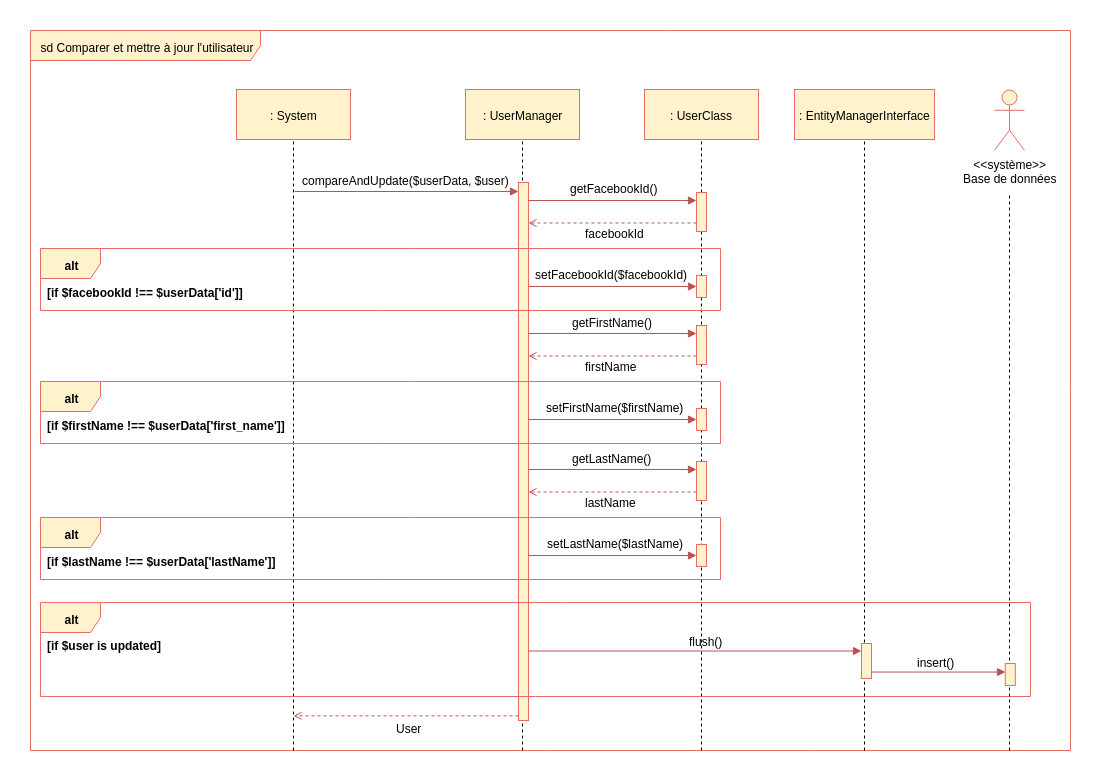

The diagram above was exported from draw.io. Its source (the exported page's mxGraphModel, read from the mxfile embedded in the PNG):
<mxGraphModel dx="2434" dy="803" grid="1" gridSize="10" guides="1" tooltips="1" connect="1" arrows="1" fold="1" page="1" pageScale="1" pageWidth="827" pageHeight="1169" background="#ffffff" math="0" shadow="0">
  <root>
    <mxCell id="0" />
    <mxCell id="1" parent="0" />
    <mxCell id="2" value="sd Comparer et mettre à jour l'utilisateur&lt;br&gt;" style="shape=umlFrame;whiteSpace=wrap;html=1;width=230;height=30;fillColor=#fff2cc;strokeColor=#EA6B66;" parent="1" vertex="1">
      <mxGeometry x="-140" y="130" width="1040" height="720" as="geometry" />
    </mxCell>
    <mxCell id="45" value="" style="endArrow=none;dashed=1;html=1;entryX=0.5;entryY=1;exitX=0.197;exitY=1.001;exitPerimeter=0;" parent="1" edge="1">
      <mxGeometry width="50" height="50" relative="1" as="geometry">
        <mxPoint x="352" y="850" as="sourcePoint" />
        <mxPoint x="352" y="235.33333333333348" as="targetPoint" />
      </mxGeometry>
    </mxCell>
    <mxCell id="28" value="" style="endArrow=none;dashed=1;html=1;entryX=0.5;entryY=1;" parent="1" edge="1">
      <mxGeometry width="50" height="50" relative="1" as="geometry">
        <mxPoint x="123" y="850" as="sourcePoint" />
        <mxPoint x="123" y="232" as="targetPoint" />
      </mxGeometry>
    </mxCell>
    <mxCell id="44" value=": UserManager" style="html=1;fillColor=#fff2cc;strokeColor=#EA6B66;" parent="1" vertex="1">
      <mxGeometry x="295" y="189" width="114" height="50" as="geometry" />
    </mxCell>
    <mxCell id="51" value="" style="html=1;points=[];perimeter=orthogonalPerimeter;fillColor=#fff2cc;strokeColor=#EA6B66;" parent="1" vertex="1">
      <mxGeometry x="348" y="282" width="10" height="538" as="geometry" />
    </mxCell>
    <mxCell id="129" value="" style="endArrow=block;html=1;endFill=1;fillColor=#f8cecc;strokeColor=#b85450;" parent="1" edge="1">
      <mxGeometry width="50" height="50" relative="1" as="geometry">
        <mxPoint x="124" y="291" as="sourcePoint" />
        <mxPoint x="348" y="291" as="targetPoint" />
      </mxGeometry>
    </mxCell>
    <mxCell id="27" value=": System" style="html=1;fillColor=#fff2cc;strokeColor=#EA6B66;" parent="1" vertex="1">
      <mxGeometry x="66" y="189" width="114" height="50" as="geometry" />
    </mxCell>
    <mxCell id="458" value="" style="endArrow=none;dashed=1;html=1;entryX=0.5;entryY=1;" parent="1" edge="1">
      <mxGeometry width="50" height="50" relative="1" as="geometry">
        <mxPoint x="531" y="850" as="sourcePoint" />
        <mxPoint x="531" y="222.82352941176487" as="targetPoint" />
      </mxGeometry>
    </mxCell>
    <mxCell id="456" value=": UserClass" style="html=1;fillColor=#fff2cc;strokeColor=#EA6B66;" parent="1" vertex="1">
      <mxGeometry x="474" y="189" width="114" height="50" as="geometry" />
    </mxCell>
    <mxCell id="a3CNiZTT-CJZAAKLvd5j-590" value="compareAndUpdate($userData, $user)" style="text;html=1;resizable=0;points=[];autosize=1;align=left;verticalAlign=top;spacingTop=-4;" parent="1" vertex="1">
      <mxGeometry x="130" y="271" width="220" height="10" as="geometry" />
    </mxCell>
    <mxCell id="a3CNiZTT-CJZAAKLvd5j-623" value="" style="endArrow=open;html=1;endFill=0;fillColor=#f8cecc;strokeColor=#b85450;dashed=1;exitX=0.7;exitY=0.804;exitPerimeter=0;" parent="1" edge="1">
      <mxGeometry width="50" height="50" relative="1" as="geometry">
        <mxPoint x="526" y="322.5" as="sourcePoint" />
        <mxPoint x="358" y="322.5" as="targetPoint" />
      </mxGeometry>
    </mxCell>
    <mxCell id="a3CNiZTT-CJZAAKLvd5j-647" value="&amp;lt;&amp;lt;système&amp;gt;&amp;gt;&lt;br&gt;Base de données&lt;br&gt;" style="shape=umlActor;verticalLabelPosition=bottom;labelBackgroundColor=#ffffff;verticalAlign=top;html=1;fillColor=#fff2cc;strokeColor=#EA6B66;" parent="1" vertex="1">
      <mxGeometry x="824" y="189.77777099609375" width="30" height="60" as="geometry" />
    </mxCell>
    <mxCell id="a3CNiZTT-CJZAAKLvd5j-650" value="&lt;div&gt;&lt;span&gt;getFacebookId()&lt;/span&gt;&lt;/div&gt;" style="text;html=1;resizable=0;points=[];autosize=1;align=left;verticalAlign=top;spacingTop=-4;fontStyle=0" parent="1" vertex="1">
      <mxGeometry x="398" y="279" width="100" height="10" as="geometry" />
    </mxCell>
    <mxCell id="a3CNiZTT-CJZAAKLvd5j-651" value="" style="endArrow=block;html=1;endFill=1;fillColor=#f8cecc;strokeColor=#b85450;" parent="1" edge="1">
      <mxGeometry width="50" height="50" relative="1" as="geometry">
        <mxPoint x="358" y="300" as="sourcePoint" />
        <mxPoint x="526" y="300" as="targetPoint" />
      </mxGeometry>
    </mxCell>
    <mxCell id="463" value="" style="html=1;points=[];perimeter=orthogonalPerimeter;fillColor=#fff2cc;strokeColor=#EA6B66;" parent="1" vertex="1">
      <mxGeometry x="526" y="292" width="10" height="39" as="geometry" />
    </mxCell>
    <mxCell id="P36TxB_QNs_g6PzJ7_nK-469" value="facebookId" style="text;html=1;resizable=0;points=[];autosize=1;align=left;verticalAlign=top;spacingTop=-4;" parent="1" vertex="1">
      <mxGeometry x="412.5" y="324" width="70" height="10" as="geometry" />
    </mxCell>
    <mxCell id="P36TxB_QNs_g6PzJ7_nK-470" value="alt" style="shape=umlFrame;whiteSpace=wrap;html=1;fontColor=#000000;fillColor=#fff2cc;strokeColor=#EA6B66;fontStyle=1" parent="1" vertex="1">
      <mxGeometry x="-130" y="348" width="680" height="62" as="geometry" />
    </mxCell>
    <mxCell id="P36TxB_QNs_g6PzJ7_nK-471" value="[if $facebookId !== $userData['id']]" style="text;html=1;resizable=0;points=[];autosize=1;align=left;verticalAlign=top;spacingTop=-4;fontStyle=1" parent="1" vertex="1">
      <mxGeometry x="-125" y="383" width="200" height="10" as="geometry" />
    </mxCell>
    <mxCell id="P36TxB_QNs_g6PzJ7_nK-474" value="&lt;div&gt;&lt;span&gt;setFacebookId($facebookId)&lt;/span&gt;&lt;/div&gt;" style="text;html=1;resizable=0;points=[];autosize=1;align=left;verticalAlign=top;spacingTop=-4;fontStyle=0" parent="1" vertex="1">
      <mxGeometry x="363" y="365" width="170" height="10" as="geometry" />
    </mxCell>
    <mxCell id="P36TxB_QNs_g6PzJ7_nK-475" value="" style="endArrow=block;html=1;endFill=1;fillColor=#f8cecc;strokeColor=#b85450;" parent="1" edge="1">
      <mxGeometry width="50" height="50" relative="1" as="geometry">
        <mxPoint x="358" y="386" as="sourcePoint" />
        <mxPoint x="526" y="386" as="targetPoint" />
      </mxGeometry>
    </mxCell>
    <mxCell id="P36TxB_QNs_g6PzJ7_nK-476" value="" style="html=1;points=[];perimeter=orthogonalPerimeter;fillColor=#fff2cc;strokeColor=#EA6B66;" parent="1" vertex="1">
      <mxGeometry x="526" y="375" width="10" height="22" as="geometry" />
    </mxCell>
    <mxCell id="P36TxB_QNs_g6PzJ7_nK-480" value="" style="endArrow=open;html=1;endFill=0;fillColor=#f8cecc;strokeColor=#b85450;dashed=1;exitX=0.7;exitY=0.804;exitPerimeter=0;" parent="1" edge="1">
      <mxGeometry width="50" height="50" relative="1" as="geometry">
        <mxPoint x="526" y="455.5" as="sourcePoint" />
        <mxPoint x="358" y="455.5" as="targetPoint" />
      </mxGeometry>
    </mxCell>
    <mxCell id="P36TxB_QNs_g6PzJ7_nK-481" value="&lt;div&gt;&lt;span&gt;getFirstName()&lt;/span&gt;&lt;/div&gt;" style="text;html=1;resizable=0;points=[];autosize=1;align=left;verticalAlign=top;spacingTop=-4;fontStyle=0" parent="1" vertex="1">
      <mxGeometry x="400" y="413" width="100" height="10" as="geometry" />
    </mxCell>
    <mxCell id="P36TxB_QNs_g6PzJ7_nK-482" value="" style="endArrow=block;html=1;endFill=1;fillColor=#f8cecc;strokeColor=#b85450;" parent="1" edge="1">
      <mxGeometry width="50" height="50" relative="1" as="geometry">
        <mxPoint x="358" y="433" as="sourcePoint" />
        <mxPoint x="526" y="433" as="targetPoint" />
      </mxGeometry>
    </mxCell>
    <mxCell id="P36TxB_QNs_g6PzJ7_nK-483" value="" style="html=1;points=[];perimeter=orthogonalPerimeter;fillColor=#fff2cc;strokeColor=#EA6B66;" parent="1" vertex="1">
      <mxGeometry x="526" y="425" width="10" height="39" as="geometry" />
    </mxCell>
    <mxCell id="P36TxB_QNs_g6PzJ7_nK-484" value="firstName" style="text;html=1;resizable=0;points=[];autosize=1;align=left;verticalAlign=top;spacingTop=-4;" parent="1" vertex="1">
      <mxGeometry x="412.5" y="457" width="70" height="10" as="geometry" />
    </mxCell>
    <mxCell id="P36TxB_QNs_g6PzJ7_nK-485" value="alt" style="shape=umlFrame;whiteSpace=wrap;html=1;fontColor=#000000;fillColor=#fff2cc;strokeColor=#EA6B66;fontStyle=1" parent="1" vertex="1">
      <mxGeometry x="-130" y="481" width="680" height="62" as="geometry" />
    </mxCell>
    <mxCell id="P36TxB_QNs_g6PzJ7_nK-486" value="[if $firstName !== $userData['first_name']]" style="text;html=1;resizable=0;points=[];autosize=1;align=left;verticalAlign=top;spacingTop=-4;fontStyle=1" parent="1" vertex="1">
      <mxGeometry x="-125" y="516" width="240" height="10" as="geometry" />
    </mxCell>
    <mxCell id="P36TxB_QNs_g6PzJ7_nK-487" value="&lt;div&gt;&lt;span&gt;setFirstName($firstName)&lt;/span&gt;&lt;/div&gt;" style="text;html=1;resizable=0;points=[];autosize=1;align=left;verticalAlign=top;spacingTop=-4;fontStyle=0" parent="1" vertex="1">
      <mxGeometry x="374" y="498" width="150" height="10" as="geometry" />
    </mxCell>
    <mxCell id="P36TxB_QNs_g6PzJ7_nK-488" value="" style="endArrow=block;html=1;endFill=1;fillColor=#f8cecc;strokeColor=#b85450;" parent="1" edge="1">
      <mxGeometry width="50" height="50" relative="1" as="geometry">
        <mxPoint x="358" y="519" as="sourcePoint" />
        <mxPoint x="526" y="519" as="targetPoint" />
      </mxGeometry>
    </mxCell>
    <mxCell id="P36TxB_QNs_g6PzJ7_nK-489" value="" style="html=1;points=[];perimeter=orthogonalPerimeter;fillColor=#fff2cc;strokeColor=#EA6B66;" parent="1" vertex="1">
      <mxGeometry x="526" y="508" width="10" height="22" as="geometry" />
    </mxCell>
    <mxCell id="P36TxB_QNs_g6PzJ7_nK-491" value="" style="endArrow=open;html=1;endFill=0;fillColor=#f8cecc;strokeColor=#b85450;dashed=1;exitX=0.7;exitY=0.804;exitPerimeter=0;" parent="1" edge="1">
      <mxGeometry width="50" height="50" relative="1" as="geometry">
        <mxPoint x="526" y="591.5" as="sourcePoint" />
        <mxPoint x="358" y="591.5" as="targetPoint" />
      </mxGeometry>
    </mxCell>
    <mxCell id="P36TxB_QNs_g6PzJ7_nK-492" value="&lt;div&gt;&lt;span&gt;getLastName()&lt;/span&gt;&lt;/div&gt;" style="text;html=1;resizable=0;points=[];autosize=1;align=left;verticalAlign=top;spacingTop=-4;fontStyle=0" parent="1" vertex="1">
      <mxGeometry x="400" y="549" width="90" height="10" as="geometry" />
    </mxCell>
    <mxCell id="P36TxB_QNs_g6PzJ7_nK-493" value="" style="endArrow=block;html=1;endFill=1;fillColor=#f8cecc;strokeColor=#b85450;" parent="1" edge="1">
      <mxGeometry width="50" height="50" relative="1" as="geometry">
        <mxPoint x="358" y="569" as="sourcePoint" />
        <mxPoint x="526" y="569" as="targetPoint" />
      </mxGeometry>
    </mxCell>
    <mxCell id="P36TxB_QNs_g6PzJ7_nK-494" value="" style="html=1;points=[];perimeter=orthogonalPerimeter;fillColor=#fff2cc;strokeColor=#EA6B66;" parent="1" vertex="1">
      <mxGeometry x="526" y="561" width="10" height="39" as="geometry" />
    </mxCell>
    <mxCell id="P36TxB_QNs_g6PzJ7_nK-495" value="lastName" style="text;html=1;resizable=0;points=[];autosize=1;align=left;verticalAlign=top;spacingTop=-4;" parent="1" vertex="1">
      <mxGeometry x="412.5" y="593" width="70" height="10" as="geometry" />
    </mxCell>
    <mxCell id="P36TxB_QNs_g6PzJ7_nK-496" value="alt" style="shape=umlFrame;whiteSpace=wrap;html=1;fontColor=#000000;fillColor=#fff2cc;strokeColor=#EA6B66;fontStyle=1" parent="1" vertex="1">
      <mxGeometry x="-130" y="617" width="680" height="62" as="geometry" />
    </mxCell>
    <mxCell id="P36TxB_QNs_g6PzJ7_nK-497" value="[if $lastName !== $userData['lastName']]" style="text;html=1;resizable=0;points=[];autosize=1;align=left;verticalAlign=top;spacingTop=-4;fontStyle=1" parent="1" vertex="1">
      <mxGeometry x="-125" y="652" width="230" height="10" as="geometry" />
    </mxCell>
    <mxCell id="P36TxB_QNs_g6PzJ7_nK-498" value="&lt;div&gt;&lt;span&gt;setLastName($lastName)&lt;/span&gt;&lt;/div&gt;" style="text;html=1;resizable=0;points=[];autosize=1;align=left;verticalAlign=top;spacingTop=-4;fontStyle=0" parent="1" vertex="1">
      <mxGeometry x="375" y="634" width="150" height="10" as="geometry" />
    </mxCell>
    <mxCell id="P36TxB_QNs_g6PzJ7_nK-499" value="" style="endArrow=block;html=1;endFill=1;fillColor=#f8cecc;strokeColor=#b85450;" parent="1" edge="1">
      <mxGeometry width="50" height="50" relative="1" as="geometry">
        <mxPoint x="358" y="655" as="sourcePoint" />
        <mxPoint x="526" y="655" as="targetPoint" />
      </mxGeometry>
    </mxCell>
    <mxCell id="P36TxB_QNs_g6PzJ7_nK-500" value="" style="html=1;points=[];perimeter=orthogonalPerimeter;fillColor=#fff2cc;strokeColor=#EA6B66;" parent="1" vertex="1">
      <mxGeometry x="526" y="644" width="10" height="22" as="geometry" />
    </mxCell>
    <mxCell id="P36TxB_QNs_g6PzJ7_nK-513" value="alt" style="shape=umlFrame;whiteSpace=wrap;html=1;fontColor=#000000;fillColor=#fff2cc;strokeColor=#EA6B66;fontStyle=1" parent="1" vertex="1">
      <mxGeometry x="-130" y="702" width="990" height="94" as="geometry" />
    </mxCell>
    <mxCell id="P36TxB_QNs_g6PzJ7_nK-514" value="[if $user is updated]" style="text;html=1;resizable=0;points=[];autosize=1;align=left;verticalAlign=top;spacingTop=-4;fontStyle=1" parent="1" vertex="1">
      <mxGeometry x="-125" y="736" width="120" height="10" as="geometry" />
    </mxCell>
    <mxCell id="P36TxB_QNs_g6PzJ7_nK-515" value="" style="endArrow=none;dashed=1;html=1;entryX=0.5;entryY=1;" parent="1" edge="1">
      <mxGeometry width="50" height="50" relative="1" as="geometry">
        <mxPoint x="694" y="850" as="sourcePoint" />
        <mxPoint x="694" y="232.82352941176487" as="targetPoint" />
      </mxGeometry>
    </mxCell>
    <mxCell id="P36TxB_QNs_g6PzJ7_nK-463" value=": EntityManagerInterface" style="html=1;fillColor=#fff2cc;strokeColor=#EA6B66;" parent="1" vertex="1">
      <mxGeometry x="624" y="189" width="140" height="50" as="geometry" />
    </mxCell>
    <mxCell id="P36TxB_QNs_g6PzJ7_nK-516" value="" style="html=1;points=[];perimeter=orthogonalPerimeter;fillColor=#fff2cc;strokeColor=#EA6B66;" parent="1" vertex="1">
      <mxGeometry x="691" y="743" width="10" height="35" as="geometry" />
    </mxCell>
    <mxCell id="P36TxB_QNs_g6PzJ7_nK-517" value="" style="endArrow=block;html=1;endFill=1;fillColor=#f8cecc;strokeColor=#b85450;" parent="1" edge="1">
      <mxGeometry width="50" height="50" relative="1" as="geometry">
        <mxPoint x="358" y="750.5" as="sourcePoint" />
        <mxPoint x="691" y="750.5" as="targetPoint" />
      </mxGeometry>
    </mxCell>
    <mxCell id="P36TxB_QNs_g6PzJ7_nK-518" value="flush()" style="text;html=1;resizable=0;points=[];autosize=1;align=left;verticalAlign=top;spacingTop=-4;" parent="1" vertex="1">
      <mxGeometry x="517" y="732" width="50" height="10" as="geometry" />
    </mxCell>
    <mxCell id="P36TxB_QNs_g6PzJ7_nK-523" value="" style="endArrow=none;dashed=1;html=1;entryX=0.5;entryY=1;" parent="1" edge="1">
      <mxGeometry width="50" height="50" relative="1" as="geometry">
        <mxPoint x="839" y="850" as="sourcePoint" />
        <mxPoint x="839" y="295" as="targetPoint" />
      </mxGeometry>
    </mxCell>
    <mxCell id="P36TxB_QNs_g6PzJ7_nK-524" value="" style="html=1;points=[];perimeter=orthogonalPerimeter;fillColor=#fff2cc;strokeColor=#EA6B66;" parent="1" vertex="1">
      <mxGeometry x="834.777587890625" y="763" width="10" height="22" as="geometry" />
    </mxCell>
    <mxCell id="P36TxB_QNs_g6PzJ7_nK-525" value="" style="endArrow=block;html=1;endFill=1;fillColor=#f8cecc;strokeColor=#b85450;" parent="1" edge="1">
      <mxGeometry width="50" height="50" relative="1" as="geometry">
        <mxPoint x="700.5" y="771.555419921875" as="sourcePoint" />
        <mxPoint x="835" y="771.555419921875" as="targetPoint" />
      </mxGeometry>
    </mxCell>
    <mxCell id="P36TxB_QNs_g6PzJ7_nK-526" value="insert()" style="text;html=1;resizable=0;points=[];autosize=1;align=left;verticalAlign=top;spacingTop=-4;" parent="1" vertex="1">
      <mxGeometry x="744.5" y="753" width="50" height="10" as="geometry" />
    </mxCell>
    <mxCell id="P36TxB_QNs_g6PzJ7_nK-527" value="" style="endArrow=open;html=1;endFill=0;fillColor=#f8cecc;strokeColor=#b85450;dashed=1;exitX=0.7;exitY=0.804;exitPerimeter=0;" parent="1" edge="1">
      <mxGeometry width="50" height="50" relative="1" as="geometry">
        <mxPoint x="348" y="815.333251953125" as="sourcePoint" />
        <mxPoint x="123" y="815.333251953125" as="targetPoint" />
      </mxGeometry>
    </mxCell>
    <mxCell id="P36TxB_QNs_g6PzJ7_nK-528" value="User" style="text;html=1;resizable=0;points=[];autosize=1;align=left;verticalAlign=top;spacingTop=-4;" parent="1" vertex="1">
      <mxGeometry x="224" y="819" width="40" height="10" as="geometry" />
    </mxCell>
  </root>
</mxGraphModel>